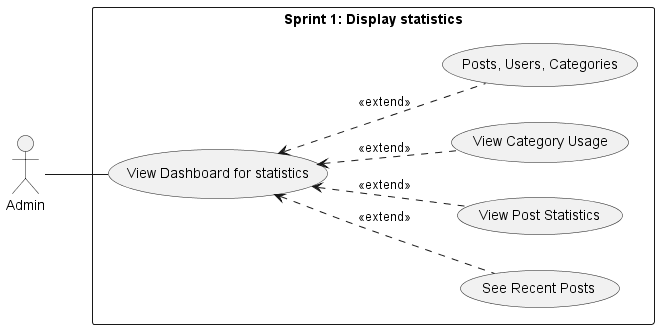

The diagram above was rendered by PlantUML. Its source (embedded in the PNG):
@startuml
left to right direction
actor Admin

rectangle "Sprint 1: Display statistics"{
    Admin -- (View Dashboard for statistics)
    (View Dashboard for statistics) <.. (See Recent Posts) : <<extend>>
    (View Dashboard for statistics) <.. (View Post Statistics) : <<extend>>
    (View Dashboard for statistics) <.. (View Category Usage) : <<extend>>
    (View Dashboard for statistics) <.. (Posts, Users, Categories) : <<extend>>
}
@enduml